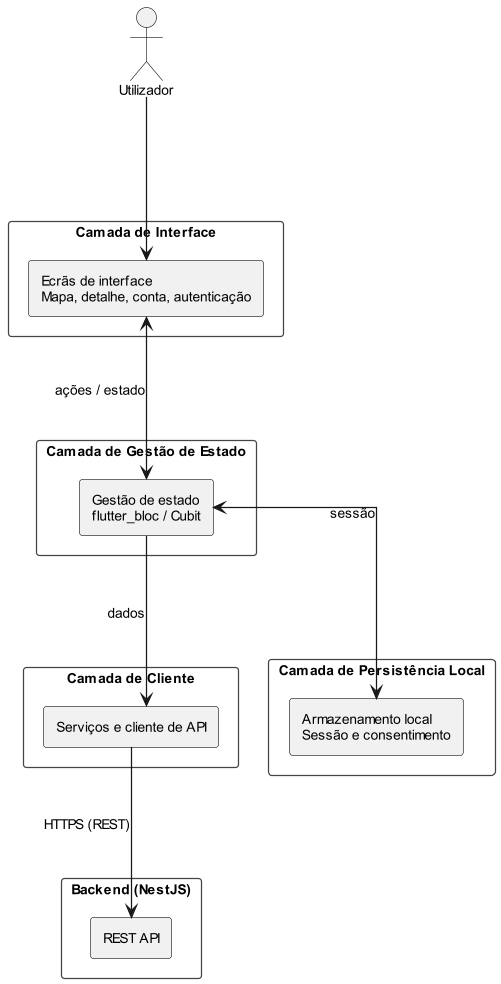

The diagram above was rendered by PlantUML. Its source (embedded in the PNG):
@startuml
top to bottom direction
scale 1.25

skinparam defaultFontName Arial
skinparam defaultFontSize 11
skinparam linetype ortho
skinparam shadowing false
skinparam packageStyle rectangle
skinparam packageBorderStyle dashed
skinparam packageBorderColor #444444
skinparam packageBackgroundColor transparent
skinparam package {
	Padding 10
}
skinparam componentStyle rectangle

skinparam ranksep 130
skinparam ArrowFontOffset 50

actor Utilizador

package "Camada de Interface" as L1 {
	component "Ecrãs de interface\nMapa, detalhe, conta, autenticação" as UI
}

package "Camada de Gestão de Estado" as L2 {
	component "Gestão de estado\nflutter_bloc / Cubit" as State
}

package "Camada de Cliente" as L3 {
	component "Serviços e cliente de API" as Client
}

package "Camada de Persistência Local" as L4 {
	component "Armazenamento local\nSessão e consentimento" as Storage
}

package "Backend (NestJS)" as BACKEND {
	component "REST API" as API
}

Utilizador --> UI
UI <--> State : ações / estado
State --> Client : dados
State <--> Storage : sessão
Client --> API : HTTPS (REST)
@enduml